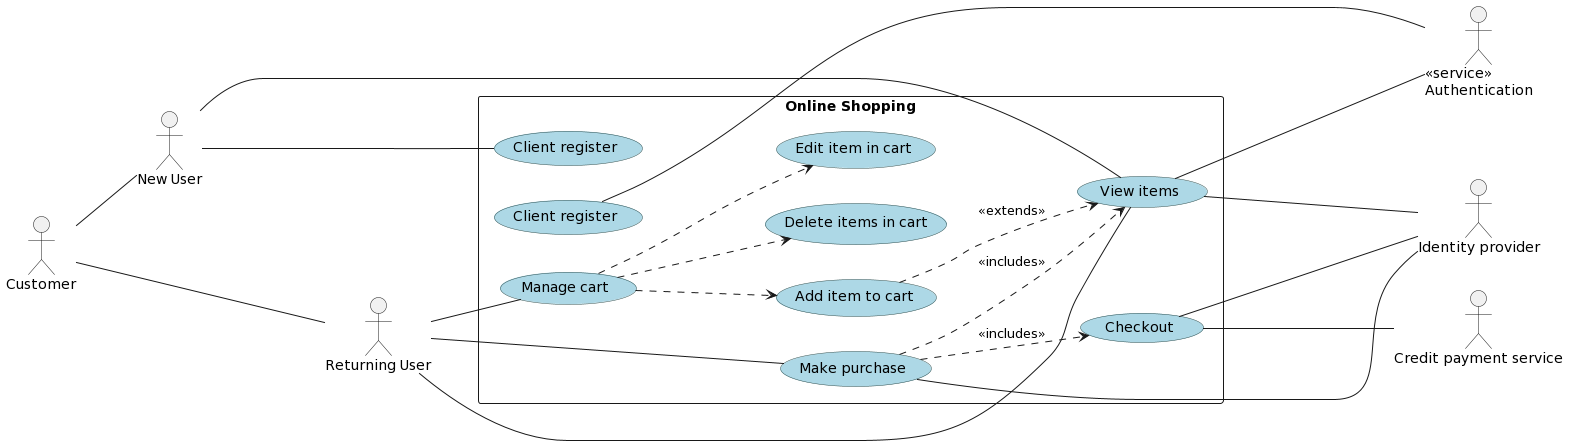

The diagram above was rendered by PlantUML. Its source (embedded in the PNG):
@startuml
left to right direction
Actor Customer as C
Actor "Returning User" as N
Actor "New User" as R
Actor "<<service>>\nAuthentication" as A
Actor "Identity provider" as I
Actor "Credit payment service" as S

C -- N
C -- R

skinparam usecase {
BackgroundColor LightBlue
BorderColor DarkSlateGray
}

Rectangle "Online Shopping" {
    usecase "Manage cart" as UC1
    usecase "Delete items in cart" as UC2
    usecase "Edit item in cart" as UC3
    usecase "Add item to cart" as UC4
    usecase "View items" as UC5
    usecase "Make purchase" as UC6
    usecase "Checkout" as UC7
    usecase "Client register" as UC8
    usecase "Client register" as UC9



UC1 ...> UC2 
UC1 ...> UC3 
UC1 ...> UC4
N -- UC1
N -- UC5
N -- UC6
R ------- UC5
R -- UC8
UC9 ---- A
UC5 ---- A
UC5 ---- I
UC6 ---- I
UC7 ---- I
UC7 ---- S

UC4 ..> UC5 : <<extends>>
UC6 ..> UC5 : <<includes>>
UC6 ..> UC7 : <<includes>>
}
@enduml